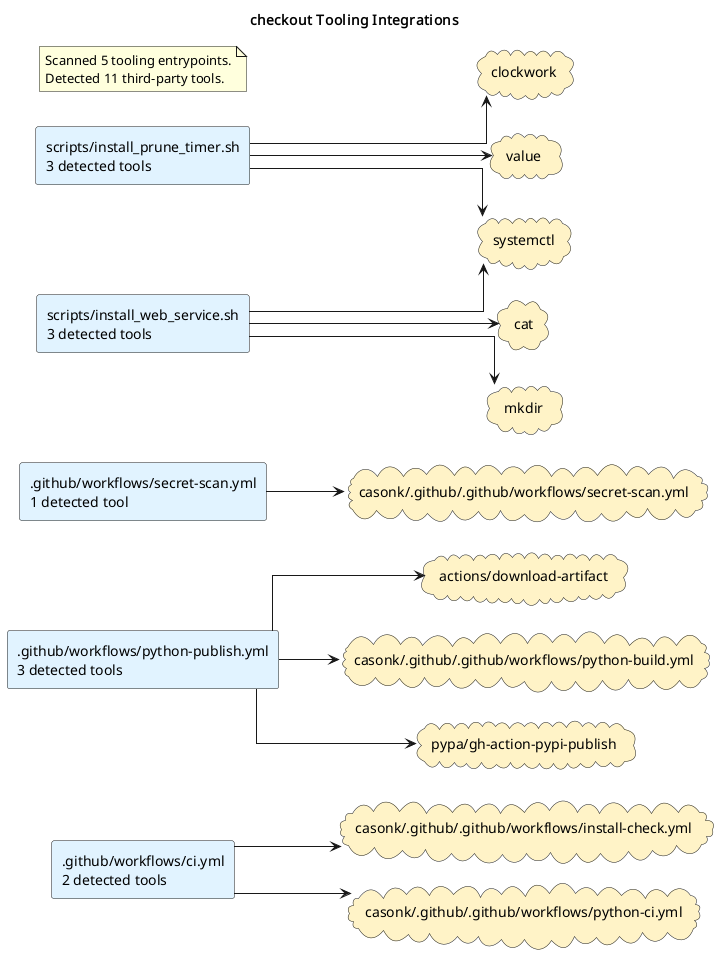

The diagram above was rendered by PlantUML. Its source (embedded in the PNG):
@startuml
title checkout Tooling Integrations
left to right direction
skinparam shadowing false
skinparam defaultFontName Monospace
skinparam componentStyle rectangle
skinparam linetype ortho
rectangle ".github/workflows/ci.yml\n2 detected tools" as source_github_workflows_ci_yml #E0F2FE
rectangle ".github/workflows/python-publish.yml\n3 detected tools" as source_github_workflows_python_publish_yml #E0F2FE
rectangle ".github/workflows/secret-scan.yml\n1 detected tool" as source_github_workflows_secret_scan_yml #E0F2FE
rectangle "scripts/install_prune_timer.sh\n3 detected tools" as source_scripts_install_prune_timer_sh #E0F2FE
rectangle "scripts/install_web_service.sh\n3 detected tools" as source_scripts_install_web_service_sh #E0F2FE
cloud "actions/download-artifact" as tool_actions_download_artifact #FEF3C7
cloud "casonk/.github/.github/workflows/install-check.yml" as tool_casonk_github_github_workflows_install_check_yml #FEF3C7
cloud "casonk/.github/.github/workflows/python-build.yml" as tool_casonk_github_github_workflows_python_build_yml #FEF3C7
cloud "casonk/.github/.github/workflows/python-ci.yml" as tool_casonk_github_github_workflows_python_ci_yml #FEF3C7
cloud "casonk/.github/.github/workflows/secret-scan.yml" as tool_casonk_github_github_workflows_secret_scan_yml #FEF3C7
cloud "cat" as tool_cat #FEF3C7
cloud "clockwork" as tool_clockwork #FEF3C7
cloud "mkdir" as tool_mkdir #FEF3C7
cloud "pypa/gh-action-pypi-publish" as tool_pypa_gh_action_pypi_publish #FEF3C7
cloud "systemctl" as tool_systemctl #FEF3C7
cloud "value" as tool_value #FEF3C7
source_github_workflows_ci_yml --> tool_casonk_github_github_workflows_install_check_yml
source_github_workflows_ci_yml --> tool_casonk_github_github_workflows_python_ci_yml
source_github_workflows_python_publish_yml --> tool_actions_download_artifact
source_github_workflows_python_publish_yml --> tool_casonk_github_github_workflows_python_build_yml
source_github_workflows_python_publish_yml --> tool_pypa_gh_action_pypi_publish
source_github_workflows_secret_scan_yml --> tool_casonk_github_github_workflows_secret_scan_yml
source_scripts_install_prune_timer_sh --> tool_clockwork
source_scripts_install_prune_timer_sh --> tool_systemctl
source_scripts_install_prune_timer_sh --> tool_value
source_scripts_install_web_service_sh --> tool_cat
source_scripts_install_web_service_sh --> tool_mkdir
source_scripts_install_web_service_sh --> tool_systemctl
note as toolingGraphSummary
Scanned 5 tooling entrypoints.
Detected 11 third-party tools.
end note
@enduml